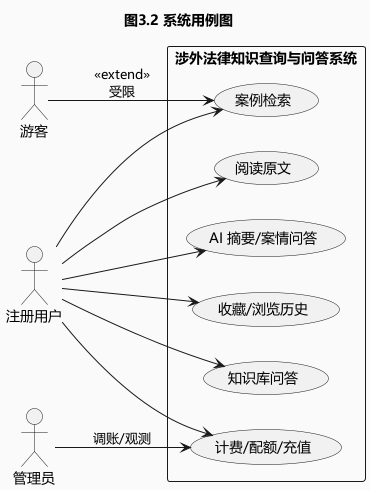

The diagram above was rendered by PlantUML. Its source (embedded in the PNG):
@startuml fig3_2_use_case
title 图3.2 系统用例图
skinparam backgroundColor #FAFAFA
skinparam defaultFontName "Microsoft YaHei"
left to right direction

rectangle "涉外法律知识查询与问答系统" as sys {
  usecase "案例检索" as UC1
  usecase "阅读原文" as UC2
  usecase "AI 摘要/案情问答" as UC3
  usecase "收藏/浏览历史" as UC4
  usecase "知识库问答" as UC5
  usecase "计费/配额/充值" as UC6
}

actor "游客" as G
actor "注册用户" as U
actor "管理员" as A

G --> UC1 : <<extend>>\n受限
U --> UC1
U --> UC2
U --> UC3
U --> UC4
U --> UC5
U --> UC6
A --> UC6 : 调账/观测
@enduml